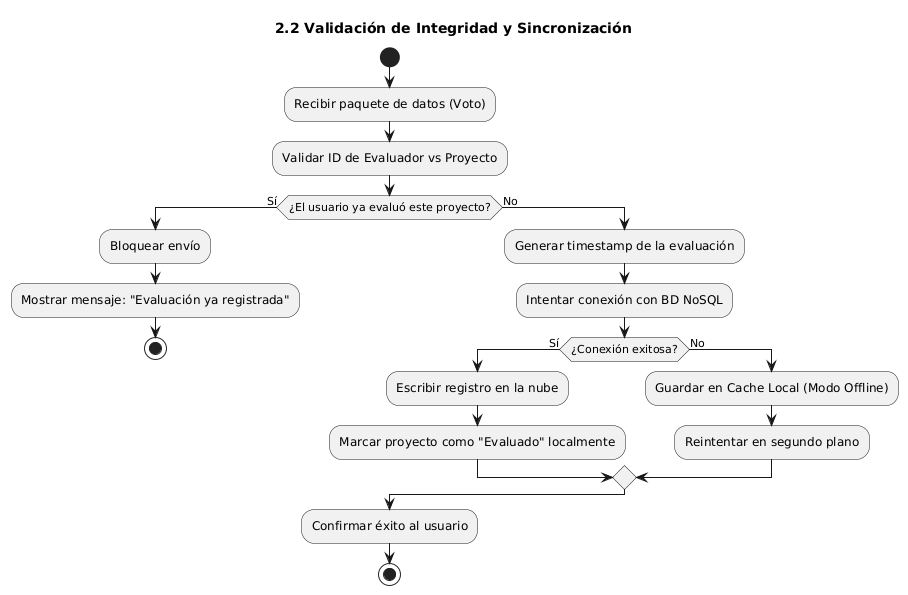

The diagram above was rendered by PlantUML. Its source (embedded in the PNG):
@startuml
title 2.2 Validación de Integridad y Sincronización
start
:Recibir paquete de datos (Voto);
:Validar ID de Evaluador vs Proyecto;
if (¿El usuario ya evaluó este proyecto?) then (Sí)
  :Bloquear envío;
  :Mostrar mensaje: "Evaluación ya registrada";
  stop
else (No)
  :Generar timestamp de la evaluación;
  :Intentar conexión con BD NoSQL;
  if (¿Conexión exitosa?) then (Sí)
    :Escribir registro en la nube;
    :Marcar proyecto como "Evaluado" localmente;
  else (No)
    :Guardar en Cache Local (Modo Offline);
    :Reintentar en segundo plano;
  endif
endif
:Confirmar éxito al usuario;
stop
@enduml